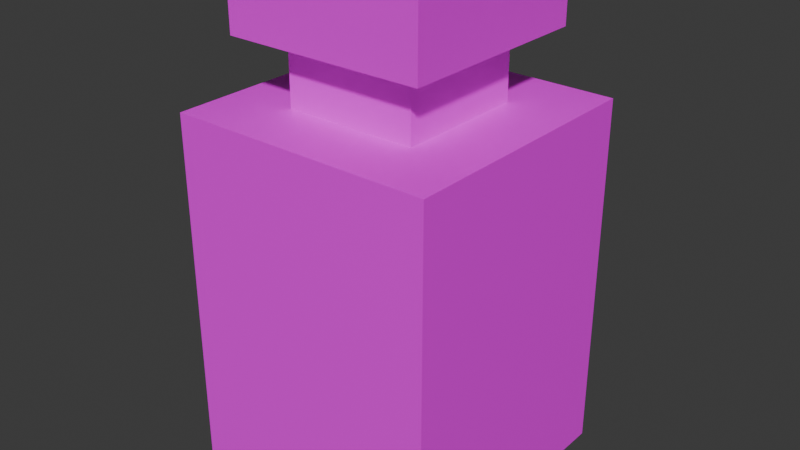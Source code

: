 # Source: lord_vessels_steel_can.blend  (saved by Blender 4.0.36; exported with 4.5.12 LTS)
import bpy
from mathutils import Matrix  # noqa: F401  (used for matrix-valued properties, if any)

bpy.ops.wm.read_factory_settings(use_empty=True)
scene = bpy.context.scene
scene.name = 'Scene'

# ---- collections
col_collection = bpy.data.collections.new('Collection'); scene.collection.children.link(col_collection)

# ---- images (referenced by path relative to the original .blend; pixels are not part of the script)
import os
ASSET_DIR = os.environ.get("B2B_ASSET_DIR", "")  # directory of the original .blend (textures are referenced by path, not embedded)
HERE = os.path.dirname(os.path.abspath(__file__))  # packed textures are extracted next to this script under _unpacked/

def load_image(name, relpath, width, height, colorspace="sRGB"):
    """Load a texture the original file referenced (path relative to the .blend, or extracted next to this script)."""
    p = next((c for c in (os.path.join(HERE, relpath), os.path.join(ASSET_DIR, relpath)) if relpath and os.path.exists(c)), "")
    if p:
        img = bpy.data.images.load(p, check_existing=True)
        img.name = name
    else:  # same state as the original file: an image datablock whose file is absent (Cycles renders it pink)
        img = bpy.data.images.new(name, width, height)
        img.source = "FILE"
        img.filepath = "//" + (relpath or name)
    img.colorspace_settings.name = colorspace
    return img
img_test = load_image('Test', '', 16, 16, 'sRGB')

# ---- materials (node trees are filled in below, after node groups)
mat_material = bpy.data.materials.new('Material')
mat_material.alpha_threshold = 0.0
mat_material.use_transparent_shadow = False
mat_material.roughness = 0.5
mat_material.line_color = (0.0, 0.0, 0.0, 1.0)

# ---- material node trees
mat_material.use_nodes = True; mat_material.node_tree.nodes.clear()
_N = mat_material.node_tree.nodes; _L = mat_material.node_tree.links
n0 = _N.new('ShaderNodeOutputMaterial'); n0.name = 'Material Output'; n0.location = (300, 300)
n1 = _N.new('ShaderNodeBsdfPrincipled'); n1.name = 'Principled BSDF'; n1.location = (10, 300)
n1.inputs[3].default_value = 1.45
n2 = _N.new('ShaderNodeTexImage'); n2.name = 'Image Texture'; n2.location = (-326, 210)
n2.image = img_test
n2.interpolation = 'Closest'
_L.new(n1.outputs[0], n0.inputs[0])
_L.new(n2.outputs[0], n1.inputs[0])
n0.is_active_output = True

# ---- world
world_world = bpy.data.worlds.new('World'); scene.world = world_world
world_world.use_nodes = True; world_world.node_tree.nodes.clear()
_N = world_world.node_tree.nodes; _L = world_world.node_tree.links
n0 = _N.new('ShaderNodeOutputWorld'); n0.name = 'World Output'; n0.location = (300, 300)
n1 = _N.new('ShaderNodeBackground'); n1.name = 'Background'; n1.location = (10, 300)
n1.inputs[0].default_value = (0.05088, 0.05088, 0.05088, 1.0)
_L.new(n1.outputs[0], n0.inputs[0])
n0.is_active_output = True
world_world.color = (0.05088, 0.05088, 0.05088)
world_world.use_sun_shadow = False
world_world.sun_shadow_jitter_overblur = 0.0

# ---- meshes
me_cube_007 = bpy.data.meshes.new('Cube.007')
me_cube_007.from_pydata([(-0.25, -0.25, -0.5), (-0.25, 0.25, -0.5), (0.25, -0.25, -0.5), (0.25, 0.25, -0.5), (-0.125, -0.125, 0.1875), (-0.125, 0.125, 0.1875), (0.125, 0.125, 0.1875), (0.125, -0.125, 0.1875), (-0.25, -0.25, 0.1875), (-0.25, 0.25, 0.1875), (0.25, 0.25, 0.1875), (0.25, -0.25, 0.1875), (0.125, 0.125, 0.3125), (0.125, -0.125, 0.3125), (-0.125, -0.125, 0.3125), (-0.125, 0.125, 0.3125), (0.1875, -0.1875, 0.4375), (-0.1875, -0.1875, 0.4375), (-0.1875, -0.1875, 0.3125), (0.1875, -0.1875, 0.3125), (-0.1875, 0.1875, 0.4375), (0.1875, 0.1875, 0.4375), (0.1875, 0.1875, 0.3125), (-0.1875, 0.1875, 0.3125)], [], [(0, 8, 9, 1), (1, 9, 10, 3), (3, 10, 11, 2), (2, 11, 8, 0), (1, 3, 2, 0), (4, 5, 9, 8), (5, 6, 10, 9), (6, 7, 11, 10), (7, 4, 8, 11), (15, 14, 18, 23), (14, 13, 19, 18), (6, 5, 15, 12), (4, 7, 13, 14), (5, 4, 14, 15), (7, 6, 12, 13), (18, 19, 16, 17), (22, 23, 20, 21), (12, 15, 23, 22), (20, 17, 16, 21), (23, 18, 17, 20), (19, 22, 21, 16), (13, 12, 22, 19)])
_uv = me_cube_007.uv_layers.new(name='UVMap')
_uv.uv.foreach_set('vector', [0.5, 0.0625, 0.5, 0.75, 0.0, 0.75, 0.0, 0.0625, 0.5, 0.0625, 0.5, 0.75, 0.0, 0.75, 0.0, 0.0625, 0.5, 0.0625, 0.5, 0.75, 0.0, 0.75, 0.0, 0.0625, 0.5, 0.0625, 0.5, 0.75, 0.0, 0.75, 0.0, 0.0625, 0.5, 0.5, 1.0, 0.5, 1.0, 0.0, 0.5, 0.0, 0.625, 0.625, 0.625, 0.875, 0.5, 1.0, 0.5, 0.5, 0.625, 0.875, 0.875, 0.875, 1.0, 1.0, 0.5, 1.0, 0.875, 0.875, 0.875, 0.625, 1.0, 0.5, 1.0, 1.0, 0.875, 0.625, 0.625, 0.625, 0.5, 0.5, 1.0, 0.5, 0.625, 0.875, 0.625, 0.625, 0.5625, 0.5625, 0.5625, 0.9375, 0.625, 0.625, 0.875, 0.625, 0.9375, 0.5625, 0.5625, 0.5625, 0.125, 0.75, 0.375, 0.75, 0.375, 0.875, 0.125, 0.875, 0.125, 0.75, 0.375, 0.75, 0.375, 0.875, 0.125, 0.875, 0.125, 0.75, 0.375, 0.75, 0.375, 0.875, 0.125, 0.875, 0.125, 0.75, 0.375, 0.75, 0.375, 0.875, 0.125, 0.875, 0.0625, 0.875, 0.4375, 0.875, 0.4375, 1.0, 0.0625, 1.0, 0.0625, 0.875, 0.4375, 0.875, 0.4375, 1.0, 0.0625, 1.0, 0.875, 0.875, 0.625, 0.875, 0.5625, 0.9375, 0.9375, 0.9375, 0.5625, 0.4375, 0.5625, 0.0625, 0.9375, 0.0625, 0.9375, 0.4375, 0.0625, 0.875, 0.4375, 0.875, 0.4375, 1.0, 0.0625, 1.0, 0.0625, 0.875, 0.4375, 0.875, 0.4375, 1.0, 0.0625, 1.0, 0.875, 0.625, 0.875, 0.875, 0.9375, 0.9375, 0.9375, 0.5625])
me_cube_007.materials.append(mat_material)
me_cube_007.update()

# ---- objects
ob_iron_bottle1 = bpy.data.objects.new('iron_bottle1', me_cube_007)

# ---- transforms, parenting, visibility, modifiers, constraints
ob_iron_bottle1.location = (0.0, 0.0, 0.0)

# ---- collection membership
col_collection.objects.link(ob_iron_bottle1)

# ---- scene / render settings (as saved in the file)
scene.frame_start = 1; scene.frame_end = 250; scene.frame_set(1)
scene.render.engine = 'BLENDER_EEVEE_NEXT'
scene.cycles.sampling_pattern = 'TABULATED_SOBOL'
bpy.context.view_layer.update()

# ---- added for rendering (the .blend has no active camera and no usable light): camera, sun
cam_auto = bpy.data.cameras.new('AutoCamera')
cam_auto.lens = 50.0
cam_auto.sensor_width = 36.0
cam_auto.clip_end = 1000.0
ob_auto_camera = bpy.data.objects.new('AutoCamera', cam_auto)
scene.collection.objects.link(ob_auto_camera)
ob_auto_camera.location = (1.08646, -1.30375, 0.83792)
ob_auto_camera.rotation_euler = (1.09748, -7.21219e-08, 0.694738)
scene.camera = ob_auto_camera
light_auto_sun = bpy.data.lights.new('AutoSun', 'SUN')
light_auto_sun.energy = 3.0
light_auto_sun.angle = 0.0523599
ob_auto_sun = bpy.data.objects.new('AutoSun', light_auto_sun)
scene.collection.objects.link(ob_auto_sun)
ob_auto_sun.rotation_euler = (0.872665, 0.174533, 0.523599)
bpy.context.view_layer.update()
